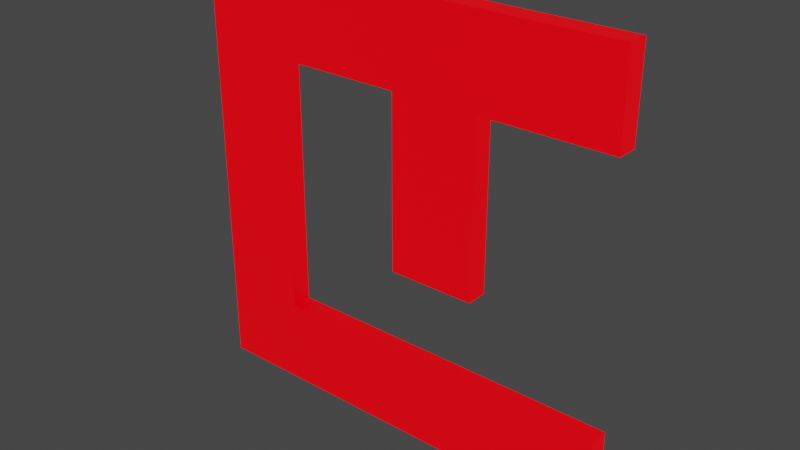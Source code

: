 # Source: y.blend  (saved by Blender 3.5.10; exported with 4.5.12 LTS)
import bpy
from mathutils import Matrix  # noqa: F401  (used for matrix-valued properties, if any)

bpy.ops.wm.read_factory_settings(use_empty=True)
scene = bpy.context.scene
scene.name = 'Scene'

# ---- collections
col_collection = bpy.data.collections.new('Collection'); scene.collection.children.link(col_collection)

# ---- materials (node trees are filled in below, after node groups)
mat_material = bpy.data.materials.new('Material')
mat_material.use_transparent_shadow = False

# ---- material node trees
mat_material.use_nodes = True; mat_material.node_tree.nodes.clear()
_N = mat_material.node_tree.nodes; _L = mat_material.node_tree.links
n0 = _N.new('ShaderNodeBsdfPrincipled'); n0.name = 'Principled BSDF'; n0.location = (10, 300)
n0.distribution = 'GGX'
n0.subsurface_method = 'RANDOM_WALK_SKIN'
n0.inputs[0].default_value = (0.0, 0.0, 0.0, 1.0)
n0.inputs[3].default_value = 1.45
n0.inputs[27].default_value = (1.0, 0.0, 0.004468, 1.0)
n0.inputs[28].default_value = 1.0
n1 = _N.new('ShaderNodeOutputMaterial'); n1.name = 'Material Output'; n1.location = (300, 300)
_L.new(n0.outputs[0], n1.inputs[0])
n1.is_active_output = True

# ---- world
world_world = bpy.data.worlds.new('World'); scene.world = world_world
world_world.use_nodes = True; world_world.node_tree.nodes.clear()
_N = world_world.node_tree.nodes; _L = world_world.node_tree.links
n0 = _N.new('ShaderNodeOutputWorld'); n0.name = 'World Output'; n0.location = (300, 300)
n1 = _N.new('ShaderNodeBackground'); n1.name = 'Background'; n1.location = (10, 300)
n1.inputs[0].default_value = (0.05088, 0.05088, 0.05088, 1.0)
_L.new(n1.outputs[0], n0.inputs[0])
n0.is_active_output = True
world_world.color = (0.05088, 0.05088, 0.05088)
world_world.use_sun_shadow = False
world_world.sun_shadow_jitter_overblur = 0.0

# ---- meshes
me_a_001 = bpy.data.meshes.new('a.001')
me_a_001.from_pydata([(-0.03949, -0.07669, 0.0125), (-0.03949, 0.1287, 0.0125), (0.06318, 0.1287, 0.0125), (0.06318, 0.09888, 0.0125), (0.06318, -0.07669, 0.0125), (0.2172, 0.1287, 0.0125), (-0.1935, 0.1287, 0.0125), (0.2172, 0.2313, 0.0125), (-0.2962, 0.2313, 0.0125), (-0.2962, -0.282, 0.0125), (-0.1935, -0.1794, 0.0125), (0.2172, -0.1794, 0.0125), (0.2172, -0.282, 0.0125), (-0.03949, -0.07669, -0.0125), (-0.03949, 0.1287, -0.0125), (0.06318, 0.1287, -0.0125), (0.06318, 0.09888, -0.0125), (0.06318, -0.07669, -0.0125), (0.2172, 0.1287, -0.0125), (-0.1935, 0.1287, -0.0125), (0.2172, 0.2313, -0.0125), (-0.2962, 0.2313, -0.0125), (-0.2962, -0.282, -0.0125), (-0.1935, -0.1794, -0.0125), (0.2172, -0.1794, -0.0125), (0.2172, -0.282, -0.0125)], [], [(0, 1, 2), (0, 2, 3), (0, 3, 4), (2, 1, 5), (1, 6, 5), (6, 7, 5), (6, 8, 7), (9, 8, 6), (9, 6, 10), (9, 10, 11), (9, 11, 12), (13, 15, 14), (13, 16, 15), (13, 17, 16), (15, 18, 14), (14, 18, 19), (19, 18, 20), (19, 20, 21), (22, 19, 21), (22, 23, 19), (22, 24, 23), (22, 25, 24), (10, 6, 19, 23), (2, 5, 18, 15), (6, 1, 14, 19), (1, 0, 13, 14), (5, 7, 20, 18), (0, 4, 17, 13), (9, 12, 25, 22), (4, 3, 16, 17), (12, 11, 24, 25), (7, 8, 21, 20), (3, 2, 15, 16), (11, 10, 23, 24), (8, 9, 22, 21)])
_uv = me_a_001.uv_layers.new(name='UVMap')
_uv.uv.foreach_set('vector', [0.0, 0.0, 0.08333, 0.0, 0.8333, 0.0, 0.0, 0.0, 0.8333, 0.0, 0.9167, 0.0, 0.0, 0.0, 0.9167, 0.0, 1.0, 0.0, 0.8333, 0.0, 0.08333, 0.0, 0.75, 0.0, 0.08333, 0.0, 0.1667, 0.0, 0.75, 0.0, 0.1667, 0.0, 0.6667, 0.0, 0.75, 0.0, 0.1667, 0.0, 0.5833, 0.0, 0.6667, 0.0, 0.5, 0.0, 0.5833, 0.0, 0.1667, 0.0, 0.5, 0.0, 0.1667, 0.0, 0.25, 0.0, 0.5, 0.0, 0.25, 0.0, 0.3333, 0.0, 0.5, 0.0, 0.3333, 0.0, 0.4167, 0.0, 0.0, 0.0, 0.8333, 0.0, 0.08333, 0.0, 0.0, 0.0, 0.9167, 0.0, 0.8333, 0.0, 0.0, 0.0, 1.0, 0.0, 0.9167, 0.0, 0.8333, 0.0, 0.75, 0.0, 0.08333, 0.0, 0.08333, 0.0, 0.75, 0.0, 0.1667, 0.0, 0.1667, 0.0, 0.75, 0.0, 0.6667, 0.0, 0.1667, 0.0, 0.6667, 0.0, 0.5833, 0.0, 0.5, 0.0, 0.1667, 0.0, 0.5833, 0.0, 0.5, 0.0, 0.25, 0.0, 0.1667, 0.0, 0.5, 0.0, 0.3333, 0.0, 0.25, 0.0, 0.5, 0.0, 0.4167, 0.0, 0.3333, 0.0, 0.25, 0.0, 0.1667, 0.0, 0.1667, 0.0, 0.25, 0.0, 0.8333, 0.0, 0.75, 0.0, 0.75, 0.0, 0.8333, 0.0, 0.1667, 0.0, 0.08333, 0.0, 0.08333, 0.0, 0.1667, 0.0, 0.08333, 0.0, 0.0, 0.0, 0.0, 0.0, 0.08333, 0.0, 0.75, 0.0, 0.6667, 0.0, 0.6667, 0.0, 0.75, 0.0, 0.0, 0.0, 1.0, 0.0, 1.0, 0.0, 0.0, 0.0, 0.5, 0.0, 0.4167, 0.0, 0.4167, 0.0, 0.5, 0.0, 1.0, 0.0, 0.9167, 0.0, 0.9167, 0.0, 1.0, 0.0, 0.4167, 0.0, 0.3333, 0.0, 0.3333, 0.0, 0.4167, 0.0, 0.6667, 0.0, 0.5833, 0.0, 0.5833, 0.0, 0.6667, 0.0, 0.9167, 0.0, 0.8333, 0.0, 0.8333, 0.0, 0.9167, 0.0, 0.3333, 0.0, 0.25, 0.0, 0.25, 0.0, 0.3333, 0.0, 0.5833, 0.0, 0.5, 0.0, 0.5, 0.0, 0.5833, 0.0])
me_a_001.materials.append(mat_material)
me_a_001.auto_texspace = False
me_a_001.update()

# ---- objects
ob_y = bpy.data.objects.new('y', me_a_001)

# ---- transforms, parenting, visibility, modifiers, constraints
ob_y.location = (0.0, 0.0, 0.0)
ob_y.rotation_euler = (1.571, -0.0, 0.0)

# ---- collection membership
col_collection.objects.link(ob_y)

# ---- scene / render settings (as saved in the file)
scene.frame_start = 1; scene.frame_end = 250; scene.frame_set(1)
scene.render.engine = 'BLENDER_EEVEE_NEXT'
scene.cycles.sampling_pattern = 'TABULATED_SOBOL'
scene.view_settings.view_transform = 'Filmic'
bpy.context.view_layer.update()

# ---- added for rendering (the .blend has no active camera): camera
cam_auto = bpy.data.cameras.new('AutoCamera')
cam_auto.lens = 50.0
cam_auto.sensor_width = 36.0
cam_auto.clip_end = 1000.0
ob_auto_camera = bpy.data.objects.new('AutoCamera', cam_auto)
scene.collection.objects.link(ob_auto_camera)
ob_auto_camera.location = (0.632607, -0.806514, 0.512325)
ob_auto_camera.rotation_euler = (1.09748, -7.21219e-08, 0.694738)
scene.camera = ob_auto_camera
bpy.context.view_layer.update()
